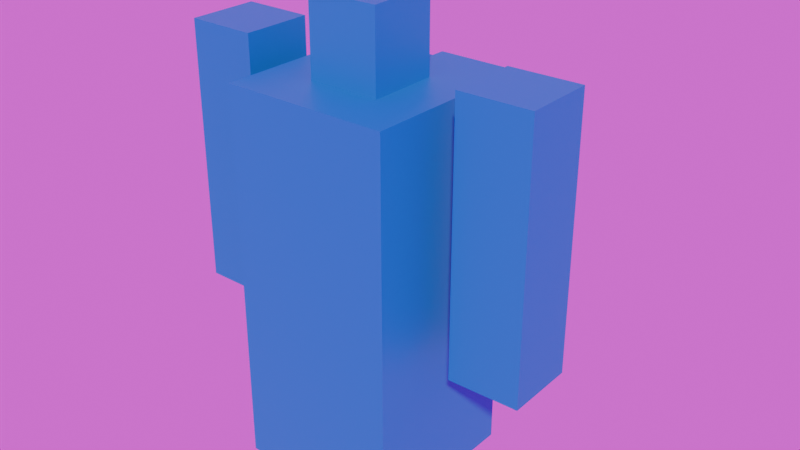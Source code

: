 # Source: ModelAnimaton.blend  (saved by Blender 4.1.24; exported with 4.5.12 LTS)
import bpy
from mathutils import Matrix  # noqa: F401  (used for matrix-valued properties, if any)

bpy.ops.wm.read_factory_settings(use_empty=True)
scene = bpy.context.scene
scene.name = 'Scene'

# ---- collections
col_collection = bpy.data.collections.new('Collection'); scene.collection.children.link(col_collection)
col_2 = bpy.data.collections.new('コレクション 2'); scene.collection.children.link(col_2)
col_3 = bpy.data.collections.new('コレクション 3'); scene.collection.children.link(col_3)
col_4 = bpy.data.collections.new('コレクション 4'); scene.collection.children.link(col_4)
col_5 = bpy.data.collections.new('コレクション 5'); scene.collection.children.link(col_5)
col_6 = bpy.data.collections.new('コレクション 6'); scene.collection.children.link(col_6)

# ---- images (referenced by path relative to the original .blend; pixels are not part of the script)
import os
ASSET_DIR = os.environ.get("B2B_ASSET_DIR", "")  # directory of the original .blend (textures are referenced by path, not embedded)
HERE = os.path.dirname(os.path.abspath(__file__))  # packed textures are extracted next to this script under _unpacked/

def load_image(name, relpath, width, height, colorspace="sRGB"):
    """Load a texture the original file referenced (path relative to the .blend, or extracted next to this script)."""
    p = next((c for c in (os.path.join(HERE, relpath), os.path.join(ASSET_DIR, relpath)) if relpath and os.path.exists(c)), "")
    if p:
        img = bpy.data.images.load(p, check_existing=True)
        img.name = name
    else:  # same state as the original file: an image datablock whose file is absent (Cycles renders it pink)
        img = bpy.data.images.new(name, width, height)
        img.source = "FILE"
        img.filepath = "//" + (relpath or name)
    img.colorspace_settings.name = colorspace
    return img
img_player = load_image('player', '', 1024, 1024, 'sRGB')

# ---- materials (node trees are filled in below, after node groups)
mat_material = bpy.data.materials.new('Material')
mat_material.alpha_threshold = 0.0
mat_material.use_transparent_shadow = False
mat_material.roughness = 0.5
mat_material.line_color = (0.0, 0.0, 0.0, 1.0)

# ---- material node trees
mat_material.use_nodes = True; mat_material.node_tree.nodes.clear()
_N = mat_material.node_tree.nodes; _L = mat_material.node_tree.links
n0 = _N.new('ShaderNodeOutputMaterial'); n0.name = 'Material Output'; n0.location = (300, 300)
n1 = _N.new('ShaderNodeBsdfPrincipled'); n1.name = 'Principled BSDF'; n1.location = (10, 300)
n1.inputs[3].default_value = 1.45
n2 = _N.new('ShaderNodeRGB'); n2.name = 'RGB'; n2.location = (-180, 280)
n2.outputs[0].default_value = (0.0, 0.2063, 0.4986, 1.0)
_L.new(n1.outputs[0], n0.inputs[0])
_L.new(n2.outputs[0], n1.inputs[0])
n0.is_active_output = True

# ---- world
world_world = bpy.data.worlds.new('World'); scene.world = world_world
world_world.use_nodes = True; world_world.node_tree.nodes.clear()
_N = world_world.node_tree.nodes; _L = world_world.node_tree.links
n0 = _N.new('ShaderNodeOutputWorld'); n0.name = 'World Output'; n0.location = (300, 300)
n1 = _N.new('ShaderNodeBackground'); n1.name = 'Background'; n1.location = (10, 300)
n2 = _N.new('ShaderNodeTexImage'); n2.name = '画像テクスチャ'; n2.location = (-280, 280)
n2.image = img_player
_L.new(n1.outputs[0], n0.inputs[0])
_L.new(n2.outputs[0], n1.inputs[0])
n0.is_active_output = True
world_world.color = (0.05088, 0.05088, 0.05088)
world_world.use_sun_shadow = False
world_world.sun_shadow_jitter_overblur = 0.0

# ---- meshes
me_cube = bpy.data.meshes.new('Cube')
me_cube.from_pydata([(1.0, -1.0, 2.205), (1.0, -1.0, -2.369), (-1.0, -1.0, 2.205), (-1.0, -1.0, -2.369), (1.0, 1.0, 2.205), (1.0, 1.0, -2.369), (-1.0, 1.0, 2.205), (-1.0, 1.0, -2.369), (1.364, 0.4497, -0.6466), (1.364, 0.4497, 2.523), (2.212, 0.4656, -0.6466), (2.212, 0.4656, 2.523), (1.38, -0.3981, -0.6466), (1.38, -0.3981, 2.523), (2.227, -0.3822, -0.6466), (2.227, -0.3822, 2.523), (-2.151, 0.424, -0.6466), (-2.151, 0.424, 2.523), (-1.303, 0.424, -0.6466), (-1.303, 0.424, 2.523), (-2.151, -0.424, -0.6466), (-2.151, -0.424, 2.523), (-1.303, -0.424, -0.6466), (-1.303, -0.424, 2.523), (-0.4203, 0.4161, 1.883), (-0.4203, 0.4161, 3.14), (0.4275, 0.4321, 1.883), (0.4275, 0.4321, 3.14), (-0.4043, -0.4316, 1.883), (-0.4043, -0.4316, 3.14), (0.4434, -0.4157, 1.883), (0.4434, -0.4157, 3.14), (0.5147, 1.864, 0.8851), (0.5147, 1.864, 1.915), (0.5147, 0.8351, 0.8851), (0.5147, 0.8351, 1.915), (-0.5147, 1.864, 0.8851), (-0.5147, 1.864, 1.915), (-0.5147, 0.8351, 0.8851), (-0.5147, 0.8351, 1.915)], [], [(4, 2, 0), (2, 7, 3), (6, 5, 7), (1, 7, 5), (0, 3, 1), (4, 1, 5), (4, 6, 2), (2, 6, 7), (6, 4, 5), (1, 3, 7), (0, 2, 3), (4, 0, 1), (9, 10, 8), (11, 14, 10), (15, 12, 14), (13, 8, 12), (14, 8, 10), (11, 13, 15), (9, 11, 10), (11, 15, 14), (15, 13, 12), (13, 9, 8), (14, 12, 8), (11, 9, 13), (17, 18, 16), (19, 22, 18), (23, 20, 22), (21, 16, 20), (22, 16, 18), (19, 21, 23), (17, 19, 18), (19, 23, 22), (23, 21, 20), (21, 17, 16), (22, 20, 16), (19, 17, 21), (25, 26, 24), (27, 30, 26), (31, 28, 30), (29, 24, 28), (30, 24, 26), (27, 29, 31), (25, 27, 26), (27, 31, 30), (31, 29, 28), (29, 25, 24), (30, 28, 24), (27, 25, 29), (32, 33, 35, 34), (34, 35, 39, 38), (38, 39, 37, 36), (36, 37, 33, 32), (34, 38, 36, 32), (39, 35, 33, 37)])
_uv = me_cube.uv_layers.new(name='UVMap')
_uv.uv.foreach_set('vector', [0.5413, 0.361, 0.3609, 0.5414, 0.3609, 0.361, 0.3609, 0.5414, 0.1806, 0.7217, 0.1806, 0.5414, 0.3609, 0.00039, 0.1806, 0.1807, 0.1806, 0.00039, 0.1806, 0.361, 0.0002925, 0.5414, 0.0002925, 0.361, 0.3609, 0.361, 0.1806, 0.5414, 0.1806, 0.361, 0.3609, 0.1807, 0.1806, 0.361, 0.1806, 0.1807, 0.5413, 0.361, 0.5413, 0.5414, 0.3609, 0.5414, 0.3609, 0.5414, 0.3609, 0.7217, 0.1806, 0.7217, 0.3609, 0.00039, 0.3609, 0.1807, 0.1806, 0.1807, 0.1806, 0.361, 0.1806, 0.5414, 0.0002925, 0.5414, 0.3609, 0.361, 0.3609, 0.5414, 0.1806, 0.5414, 0.3609, 0.1807, 0.3609, 0.361, 0.1806, 0.361, 0.0, 0.0, 0.0, 0.0, 0.0, 0.0, 0.0, 0.0, 0.0, 0.0, 0.0, 0.0, 0.0, 0.0, 0.0, 0.0, 0.0, 0.0, 0.0, 0.0, 0.0, 0.0, 0.0, 0.0, 0.0, 0.0, 0.0, 0.0, 0.0, 0.0, 0.0, 0.0, 0.0, 0.0, 0.0, 0.0, 0.0, 0.0, 0.0, 0.0, 0.0, 0.0, 0.0, 0.0, 0.0, 0.0, 0.0, 0.0, 0.0, 0.0, 0.0, 0.0, 0.0, 0.0, 0.0, 0.0, 0.0, 0.0, 0.0, 0.0, 0.0, 0.0, 0.0, 0.0, 0.0, 0.0, 0.0, 0.0, 0.0, 0.0, 0.0, 0.0, 0.0, 0.0, 0.0, 0.0, 0.0, 0.0, 0.0, 0.0, 0.0, 0.0, 0.0, 0.0, 0.0, 0.0, 0.0, 0.0, 0.0, 0.0, 0.0, 0.0, 0.0, 0.0, 0.0, 0.0, 0.0, 0.0, 0.0, 0.0, 0.0, 0.0, 0.0, 0.0, 0.0, 0.0, 0.0, 0.0, 0.0, 0.0, 0.0, 0.0, 0.0, 0.0, 0.0, 0.0, 0.0, 0.0, 0.0, 0.0, 0.0, 0.0, 0.0, 0.0, 0.0, 0.0, 0.0, 0.0, 0.0, 0.0, 0.0, 0.0, 0.0, 0.0, 0.0, 0.0, 0.0, 0.0, 0.0, 0.0, 0.0, 0.0, 0.0, 0.0, 0.0, 0.0, 0.0, 0.0, 0.0, 0.0, 0.0, 0.0, 0.0, 0.0, 0.0, 0.0, 0.0, 0.0, 0.0, 0.0, 0.0, 0.0, 0.0, 0.0, 0.0, 0.0, 0.0, 0.0, 0.0, 0.0, 0.0, 0.0, 0.0, 0.0, 0.0, 0.0, 0.0, 0.0, 0.0, 0.0, 0.0, 0.0, 0.0, 0.0, 0.0, 0.0, 0.0, 0.0, 0.0, 0.0, 0.0, 0.0, 0.0, 0.0, 0.0, 0.0, 0.0, 0.0, 0.0, 0.0, 0.0, 0.0, 0.0, 0.0, 0.0, 0.0, 0.0, 0.0, 0.0, 0.0, 0.0, 0.0, 0.0, 0.0, 0.0, 0.0, 0.0, 0.0, 0.0, 0.0, 0.0, 0.0, 0.0, 0.0, 0.0, 0.0, 0.0, 0.0, 0.0, 0.0, 0.0, 0.0, 0.0, 0.0, 0.0, 0.0, 0.0, 0.0, 0.0, 0.0, 0.0, 0.0, 0.0, 0.0, 0.0, 0.0, 0.0, 0.0, 0.0, 0.0, 0.0, 0.0, 0.0, 0.0, 0.0, 0.0, 0.0, 0.0, 0.0, 0.0, 0.0, 0.0, 0.0, 0.0])
_uv.active_render = True
_uv = me_cube.uv_layers.new(name='UVマップ')
_uv.uv.foreach_set('vector', [0.0, 0.0, 0.0, 0.0, 0.0, 0.0, 0.0, 0.0, 0.0, 0.0, 0.0, 0.0, 0.0, 0.0, 0.0, 0.0, 0.0, 0.0, 0.0, 0.0, 0.0, 0.0, 0.0, 0.0, 0.0, 0.0, 0.0, 0.0, 0.0, 0.0, 0.0, 0.0, 0.0, 0.0, 0.0, 0.0, 0.0, 0.0, 0.0, 0.0, 0.0, 0.0, 0.0, 0.0, 0.0, 0.0, 0.0, 0.0, 0.0, 0.0, 0.0, 0.0, 0.0, 0.0, 0.0, 0.0, 0.0, 0.0, 0.0, 0.0, 0.0, 0.0, 0.0, 0.0, 0.0, 0.0, 0.0, 0.0, 0.0, 0.0, 0.0, 0.0, 0.4883, 0.09531, 0.5825, 0.1896, 0.4883, 0.1896, 0.5825, 0.09531, 0.6768, 0.1896, 0.5825, 0.1896, 0.6768, 0.09531, 0.7711, 0.1896, 0.6768, 0.1896, 0.7711, 0.09531, 0.8653, 0.1896, 0.7711, 0.1896, 0.6768, 0.1896, 0.7711, 0.2839, 0.6768, 0.2839, 0.6768, 0.001043, 0.7711, 0.09531, 0.6768, 0.09531, 0.4883, 0.09531, 0.5825, 0.09531, 0.5825, 0.1896, 0.5825, 0.09531, 0.6768, 0.09531, 0.6768, 0.1896, 0.6768, 0.09531, 0.7711, 0.09531, 0.7711, 0.1896, 0.7711, 0.09531, 0.8653, 0.09531, 0.8653, 0.1896, 0.6768, 0.1896, 0.7711, 0.1896, 0.7711, 0.2839, 0.6768, 0.001043, 0.7711, 0.001043, 0.7711, 0.09531, 0.9055, 0.1929, 0.8113, 0.2872, 0.8113, 0.1929, 0.9055, 0.2872, 0.8113, 0.3815, 0.8113, 0.2872, 0.9055, 0.3815, 0.8113, 0.4757, 0.8113, 0.3815, 0.9055, 0.4757, 0.8113, 0.57, 0.8113, 0.4757, 0.8113, 0.3815, 0.717, 0.4757, 0.717, 0.3815, 0.9998, 0.3815, 0.9055, 0.4757, 0.9055, 0.3815, 0.9055, 0.1929, 0.9055, 0.2872, 0.8113, 0.2872, 0.9055, 0.2872, 0.9055, 0.3815, 0.8113, 0.3815, 0.9055, 0.3815, 0.9055, 0.4757, 0.8113, 0.4757, 0.9055, 0.4757, 0.9055, 0.57, 0.8113, 0.57, 0.8113, 0.3815, 0.8113, 0.4757, 0.717, 0.4757, 0.9998, 0.3815, 0.9998, 0.4757, 0.9055, 0.4757, 0.1309, 0.5971, 0.06641, 0.6616, 0.06641, 0.5971, 0.1309, 0.6616, 0.06641, 0.7261, 0.06641, 0.6616, 0.1309, 0.7261, 0.06641, 0.7905, 0.06641, 0.7261, 0.1309, 0.7905, 0.06641, 0.855, 0.06641, 0.7905, 0.06641, 0.7261, 0.001933, 0.7905, 0.001933, 0.7261, 0.1954, 0.7261, 0.1309, 0.7905, 0.1309, 0.7261, 0.1309, 0.5971, 0.1309, 0.6616, 0.06641, 0.6616, 0.1309, 0.6616, 0.1309, 0.7261, 0.06641, 0.7261, 0.1309, 0.7261, 0.1309, 0.7905, 0.06641, 0.7905, 0.1309, 0.7905, 0.1309, 0.855, 0.06641, 0.855, 0.06641, 0.7261, 0.06641, 0.7905, 0.001933, 0.7905, 0.1954, 0.7261, 0.1954, 0.7905, 0.1309, 0.7905, 0.5433, 0.2787, 0.6756, 0.2787, 0.6756, 0.411, 0.5433, 0.411, 0.5433, 0.411, 0.6756, 0.411, 0.6756, 0.5433, 0.5433, 0.5433, 0.5433, 0.5433, 0.6756, 0.5433, 0.6756, 0.6756, 0.5433, 0.6756, 0.5433, 0.6756, 0.6756, 0.6756, 0.6756, 0.8079, 0.5433, 0.8079, 0.411, 0.5433, 0.5433, 0.5433, 0.5433, 0.6756, 0.411, 0.6756, 0.6756, 0.5433, 0.8079, 0.5433, 0.8079, 0.6756, 0.6756, 0.6756])
me_cube.materials.append(mat_material)
me_cube.use_mirror_vertex_groups = False
me_cube.update()
arm_armature = bpy.data.armatures.new('armature')  # bones are not reproduced

# ---- objects
ob_body = bpy.data.objects.new('Body', me_cube)
ob_armature = bpy.data.objects.new('armature', arm_armature)

# ---- transforms, parenting, visibility, modifiers, constraints
ob_body.parent = ob_armature
ob_body.location = (0.0, 0.0, 0.0)
ob_body.lock_rotations_4d = False
ob_body.empty_display_type = 'ARROWS'
ob_body.lineart.crease_threshold = 0.0
_vg = ob_body.vertex_groups.new(name='leg')
for _i, _w in zip([0, 1, 2, 3, 5, 7], [0.006063, 0.9551, 0.02319, 0.9586, 0.9581, 0.9547]): _vg.add([_i], _w, 'REPLACE')
_vg = ob_body.vertex_groups.new(name='leg001')
_vg = ob_body.vertex_groups.new(name='waist')
for _i, _w in zip([32, 33, 34, 35, 36, 37, 38, 39], [0.0411, 0.05188, 0.053, 0.06475, 0.0569, 0.08029, 0.08384, 0.2227]): _vg.add([_i], _w, 'REPLACE')
_vg = ob_body.vertex_groups.new(name='body')
for _i, _w in zip([32, 33, 34, 35, 36, 37, 38, 39], [0.4757, 0.3578, 0.3936, 0.4283, 0.3863, 0.4104, 0.5376, 0.3861]): _vg.add([_i], _w, 'REPLACE')
_vg = ob_body.vertex_groups.new(name='neck')
_vg = ob_body.vertex_groups.new(name='head')
for _i, _w in zip([24, 25, 26, 27, 28, 29, 30, 31], [0.06543, 0.9172, 0.02982, 0.9087, 0.06161, 0.913, 0.08366, 0.915]): _vg.add([_i], _w, 'REPLACE')
_vg = ob_body.vertex_groups.new(name='LeftClavicle')
for _i, _w in zip([0, 1, 2, 4, 5, 6, 24, 26, 27, 28, 30, 31, 32, 33, 34, 35, 36, 37, 38, 39], [0.8891, 0.02348, 0.1155, 0.9002, 0.01787, 0.05758, 0.1087, 0.9003, 0.07589, 0.08642, 0.7875, 0.06542, 0.2781, 0.4031, 0.3636, 0.1919, 0.2209, 0.3373, 0.1988, 0.2042]): _vg.add([_i], _w, 'REPLACE')
_vg = ob_body.vertex_groups.new(name='LeftShoulder')
for _i, _w in zip([9, 11, 13, 15], [0.8938, 0.5377, 0.8837, 0.5394]): _vg.add([_i], _w, 'REPLACE')
_vg = ob_body.vertex_groups.new(name='LeftArm')
for _i, _w in zip([9, 11, 13, 15], [0.08278, 0.4472, 0.09044, 0.4443]): _vg.add([_i], _w, 'REPLACE')
_vg = ob_body.vertex_groups.new(name='LeftArm001')
_vg = ob_body.vertex_groups.new(name='LeftHand')
for _i, _w in zip([8, 10, 12, 13, 14], [0.9831, 0.9835, 0.9813, 0.001623, 0.9785]): _vg.add([_i], _w, 'REPLACE')
_vg = ob_body.vertex_groups.new(name='RightClavicle')
for _i, _w in zip([0, 2, 3, 4, 6, 7, 24, 25, 26, 28, 29, 30, 32, 33, 34, 35, 36, 37, 38, 39], [0.08287, 0.8479, 0.01489, 0.07687, 0.9247, 0.0253, 0.8259, 0.06448, 0.05978, 0.852, 0.0702, 0.1289, 0.2007, 0.1872, 0.1898, 0.315, 0.3359, 0.172, 0.1797, 0.187]): _vg.add([_i], _w, 'REPLACE')
_vg = ob_body.vertex_groups.new(name='RightShoulder')
for _i, _w in zip([17, 19, 21, 23], [0.5361, 0.8949, 0.5379, 0.885]): _vg.add([_i], _w, 'REPLACE')
_vg = ob_body.vertex_groups.new(name='RightArm')
for _i, _w in zip([17, 19, 21, 23], [0.4495, 0.08218, 0.4465, 0.08979]): _vg.add([_i], _w, 'REPLACE')
_vg = ob_body.vertex_groups.new(name='RightArm001')
_vg = ob_body.vertex_groups.new(name='RightHand')
for _i, _w in zip([16, 18, 20, 22, 23], [0.9857, 0.982, 0.9817, 0.9758, 0.0004846]): _vg.add([_i], _w, 'REPLACE')
_m = ob_body.modifiers.new('アーマチュア', 'ARMATURE')
_m.object = ob_armature
ob_armature.location = (0.0, 0.0, 0.0)
ob_armature.show_in_front = True

# ---- collection membership
col_collection.objects.link(ob_body)
col_collection.objects.link(ob_armature)

# ---- scene / render settings (as saved in the file)
scene.frame_start = 1; scene.frame_end = 250; scene.frame_set(0)
scene.render.engine = 'BLENDER_EEVEE_NEXT'
scene.cycles.sampling_pattern = 'TABULATED_SOBOL'
scene.eevee.ray_tracing_options.trace_max_roughness = 0.0
bpy.context.view_layer.update()

# ---- added for rendering (the .blend has no active camera and no usable light): camera, sun
cam_auto = bpy.data.cameras.new('AutoCamera')
cam_auto.lens = 50.0
cam_auto.sensor_width = 36.0
cam_auto.clip_end = 1000.0
ob_auto_camera = bpy.data.objects.new('AutoCamera', cam_auto)
scene.collection.objects.link(ob_auto_camera)
ob_auto_camera.location = (7.0684, -8.00416, 6.00967)
ob_auto_camera.rotation_euler = (1.09748, -7.21219e-08, 0.694738)
scene.camera = ob_auto_camera
light_auto_sun = bpy.data.lights.new('AutoSun', 'SUN')
light_auto_sun.energy = 3.0
light_auto_sun.angle = 0.0523599
ob_auto_sun = bpy.data.objects.new('AutoSun', light_auto_sun)
scene.collection.objects.link(ob_auto_sun)
ob_auto_sun.rotation_euler = (0.872665, 0.174533, 0.523599)
bpy.context.view_layer.update()
